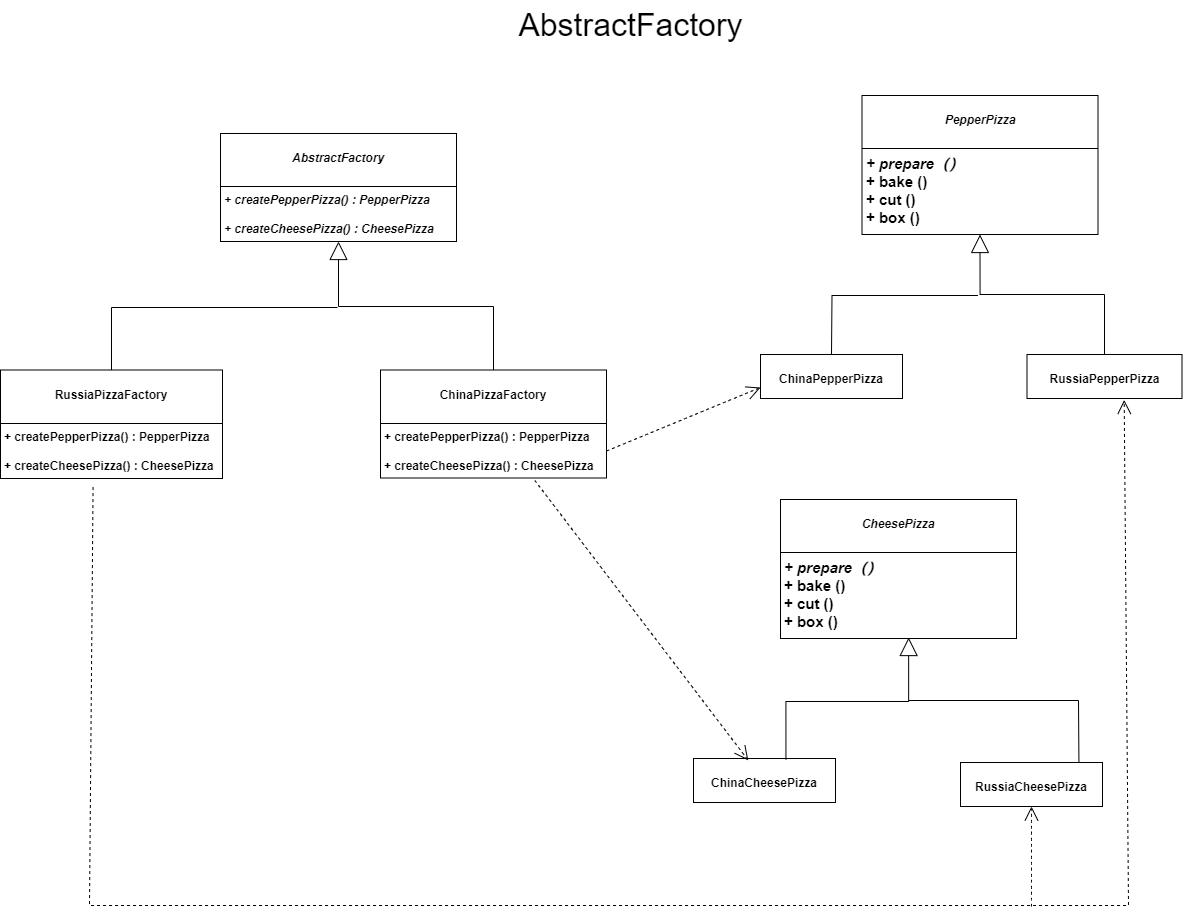

The diagram above was exported from draw.io. Its source (the exported page's mxGraphModel, read from the mxfile embedded in the PNG):
<mxGraphModel dx="1514" dy="1391" grid="0" gridSize="10" guides="1" tooltips="1" connect="1" arrows="1" fold="1" page="0" pageScale="1" pageWidth="1200" pageHeight="1600" math="0" shadow="0">
  <root>
    <mxCell id="0" />
    <mxCell id="1" parent="0" />
    <mxCell id="2Q98ZEr2PFvZ674OMCNw-1" value="&lt;font style=&quot;font-size: 32px;&quot;&gt;AbstractFactory&lt;/font&gt;" style="text;html=1;align=center;verticalAlign=middle;resizable=0;points=[];autosize=1;strokeColor=none;fillColor=none;fontSize=16;" parent="1" vertex="1">
      <mxGeometry x="226" y="-677" width="242" height="50" as="geometry" />
    </mxCell>
    <mxCell id="2Q98ZEr2PFvZ674OMCNw-2" value="&lt;p style=&quot;margin:0px;margin-top:4px;text-align:center;&quot;&gt;&lt;b&gt;&lt;i&gt;&lt;br&gt;AbstractFactory&lt;/i&gt;&lt;/b&gt;&lt;/p&gt;&lt;p style=&quot;margin:0px;margin-left:4px;&quot;&gt;&lt;b&gt;&lt;i&gt;&lt;br&gt;&lt;/i&gt;&lt;/b&gt;&lt;/p&gt;&lt;hr size=&quot;1&quot; style=&quot;border-style:solid;&quot;&gt;&lt;p style=&quot;margin:0px;margin-left:4px;&quot;&gt;&lt;b&gt;&lt;i&gt;+ createPepperPizza() : PepperPizza&lt;br&gt;&lt;/i&gt;&lt;/b&gt;&lt;/p&gt;&lt;p style=&quot;margin:0px;margin-left:4px;&quot;&gt;&lt;b&gt;&lt;i&gt;&lt;br&gt;&lt;/i&gt;&lt;/b&gt;&lt;/p&gt;&lt;p style=&quot;margin:0px;margin-left:4px;&quot;&gt;&lt;b&gt;&lt;i&gt;+ createCheesePizza() : CheesePizza&lt;/i&gt;&lt;/b&gt;&lt;/p&gt;" style="verticalAlign=top;align=left;overflow=fill;html=1;whiteSpace=wrap;" parent="1" vertex="1">
      <mxGeometry x="-63" y="-544" width="236" height="108" as="geometry" />
    </mxCell>
    <mxCell id="2Q98ZEr2PFvZ674OMCNw-3" value="&lt;p style=&quot;margin:0px;margin-top:4px;text-align:center;&quot;&gt;&lt;b&gt;&lt;br&gt;RussiaPizzaFactory&lt;/b&gt;&lt;/p&gt;&lt;p style=&quot;margin:0px;margin-left:4px;&quot;&gt;&lt;b&gt;&lt;br&gt;&lt;/b&gt;&lt;/p&gt;&lt;hr size=&quot;1&quot; style=&quot;border-style:solid;&quot;&gt;&lt;p style=&quot;margin:0px;margin-left:4px;&quot;&gt;&lt;b&gt;+ createPepperPizza() : PepperPizza&lt;br&gt;&lt;/b&gt;&lt;/p&gt;&lt;p style=&quot;margin:0px;margin-left:4px;&quot;&gt;&lt;b&gt;&lt;br&gt;&lt;/b&gt;&lt;/p&gt;&lt;p style=&quot;margin:0px;margin-left:4px;&quot;&gt;&lt;b&gt;+ createCheesePizza() : CheesePizza&lt;/b&gt;&lt;/p&gt;" style="verticalAlign=top;align=left;overflow=fill;html=1;whiteSpace=wrap;" parent="1" vertex="1">
      <mxGeometry x="-283" y="-307.5" width="222" height="108.5" as="geometry" />
    </mxCell>
    <mxCell id="2Q98ZEr2PFvZ674OMCNw-4" value="&lt;p style=&quot;margin:0px;margin-top:4px;text-align:center;&quot;&gt;&lt;b&gt;&lt;br&gt;ChinaPizzaFactory&lt;/b&gt;&lt;/p&gt;&lt;p style=&quot;margin:0px;margin-left:4px;&quot;&gt;&lt;b&gt;&lt;br&gt;&lt;/b&gt;&lt;/p&gt;&lt;hr size=&quot;1&quot; style=&quot;border-style:solid;&quot;&gt;&lt;p style=&quot;margin:0px;margin-left:4px;&quot;&gt;&lt;b&gt;+ createPepperPizza() : PepperPizza&lt;br&gt;&lt;/b&gt;&lt;/p&gt;&lt;p style=&quot;margin:0px;margin-left:4px;&quot;&gt;&lt;b&gt;&lt;br&gt;&lt;/b&gt;&lt;/p&gt;&lt;p style=&quot;margin:0px;margin-left:4px;&quot;&gt;&lt;b&gt;+ createCheesePizza() : CheesePizza&lt;/b&gt;&lt;/p&gt;" style="verticalAlign=top;align=left;overflow=fill;html=1;whiteSpace=wrap;" parent="1" vertex="1">
      <mxGeometry x="97" y="-307.5" width="226" height="108" as="geometry" />
    </mxCell>
    <mxCell id="2Q98ZEr2PFvZ674OMCNw-5" value="&lt;p style=&quot;margin:0px;margin-top:4px;text-align:center;&quot;&gt;&lt;b&gt;&lt;i&gt;&lt;br&gt;PepperPizza&lt;/i&gt;&lt;/b&gt;&lt;/p&gt;&lt;p style=&quot;margin:0px;margin-left:4px;&quot;&gt;&lt;b&gt;&lt;i&gt;&lt;br&gt;&lt;/i&gt;&lt;/b&gt;&lt;/p&gt;&lt;hr size=&quot;1&quot; style=&quot;border-style:solid;&quot;&gt;&lt;p style=&quot;margin: 0px 0px 0px 4px; font-size: 15px;&quot;&gt;&lt;font style=&quot;font-size: 15px;&quot;&gt;&lt;b&gt;&lt;i&gt;+ prepare（）&lt;/i&gt;&lt;/b&gt;&lt;/font&gt;&lt;/p&gt;&lt;p style=&quot;margin: 0px 0px 0px 4px; font-size: 15px;&quot;&gt;&lt;font style=&quot;font-size: 15px;&quot;&gt;&lt;b&gt;+ bake ()&lt;/b&gt;&lt;/font&gt;&lt;/p&gt;&lt;p style=&quot;margin: 0px 0px 0px 4px; font-size: 15px;&quot;&gt;&lt;font style=&quot;font-size: 15px;&quot;&gt;&lt;b&gt;+ cut ()&lt;/b&gt;&lt;/font&gt;&lt;/p&gt;&lt;p style=&quot;margin: 0px 0px 0px 4px; font-size: 15px;&quot;&gt;&lt;font style=&quot;font-size: 15px;&quot;&gt;&lt;b&gt;+ box ()&lt;/b&gt;&lt;/font&gt;&lt;/p&gt;&lt;p style=&quot;margin:0px;margin-left:4px;&quot;&gt;&lt;br&gt;&lt;/p&gt;" style="verticalAlign=top;align=left;overflow=fill;html=1;whiteSpace=wrap;" parent="1" vertex="1">
      <mxGeometry x="578.5" y="-582" width="236" height="139" as="geometry" />
    </mxCell>
    <mxCell id="2Q98ZEr2PFvZ674OMCNw-6" value="&lt;p style=&quot;margin:0px;margin-top:4px;text-align:center;&quot;&gt;&lt;b&gt;&lt;br&gt;ChinaPepperPizza&lt;/b&gt;&lt;/p&gt;&lt;p style=&quot;margin:0px;margin-left:4px;&quot;&gt;&lt;b&gt;&lt;br&gt;&lt;/b&gt;&lt;/p&gt;&lt;hr size=&quot;1&quot; style=&quot;border-style:solid;&quot;&gt;&lt;p style=&quot;margin:0px;margin-left:4px;&quot;&gt;&lt;br&gt;&lt;/p&gt;" style="verticalAlign=top;align=left;overflow=fill;html=1;whiteSpace=wrap;" parent="1" vertex="1">
      <mxGeometry x="477" y="-323" width="142" height="44" as="geometry" />
    </mxCell>
    <mxCell id="2Q98ZEr2PFvZ674OMCNw-7" value="&lt;p style=&quot;margin:0px;margin-top:4px;text-align:center;&quot;&gt;&lt;b&gt;&lt;br&gt;RussiaPepperPizza&lt;/b&gt;&lt;/p&gt;&lt;p style=&quot;margin:0px;margin-left:4px;&quot;&gt;&lt;b&gt;&lt;br&gt;&lt;/b&gt;&lt;/p&gt;&lt;hr size=&quot;1&quot; style=&quot;border-style:solid;&quot;&gt;&lt;p style=&quot;margin:0px;margin-left:4px;&quot;&gt;&lt;br&gt;&lt;/p&gt;" style="verticalAlign=top;align=left;overflow=fill;html=1;whiteSpace=wrap;" parent="1" vertex="1">
      <mxGeometry x="743.5" y="-323" width="155" height="44" as="geometry" />
    </mxCell>
    <mxCell id="2Q98ZEr2PFvZ674OMCNw-8" value="&lt;p style=&quot;margin:0px;margin-top:4px;text-align:center;&quot;&gt;&lt;b&gt;&lt;br&gt;ChinaCheesePizza&lt;/b&gt;&lt;/p&gt;&lt;p style=&quot;margin:0px;margin-left:4px;&quot;&gt;&lt;b&gt;&lt;br&gt;&lt;/b&gt;&lt;/p&gt;&lt;hr size=&quot;1&quot; style=&quot;border-style:solid;&quot;&gt;&lt;p style=&quot;margin:0px;margin-left:4px;&quot;&gt;&lt;br&gt;&lt;/p&gt;" style="verticalAlign=top;align=left;overflow=fill;html=1;whiteSpace=wrap;" parent="1" vertex="1">
      <mxGeometry x="410" y="81" width="142" height="44" as="geometry" />
    </mxCell>
    <mxCell id="2Q98ZEr2PFvZ674OMCNw-9" value="&lt;p style=&quot;margin:0px;margin-top:4px;text-align:center;&quot;&gt;&lt;b&gt;&lt;br&gt;RussiaCheesePizza&lt;/b&gt;&lt;/p&gt;&lt;p style=&quot;margin:0px;margin-left:4px;&quot;&gt;&lt;b&gt;&lt;br&gt;&lt;/b&gt;&lt;/p&gt;&lt;hr size=&quot;1&quot; style=&quot;border-style:solid;&quot;&gt;&lt;p style=&quot;margin:0px;margin-left:4px;&quot;&gt;&lt;br&gt;&lt;/p&gt;" style="verticalAlign=top;align=left;overflow=fill;html=1;whiteSpace=wrap;" parent="1" vertex="1">
      <mxGeometry x="677" y="85" width="142" height="44" as="geometry" />
    </mxCell>
    <mxCell id="2Q98ZEr2PFvZ674OMCNw-10" value="" style="endArrow=block;endSize=16;endFill=0;html=1;rounded=0;fontSize=12;entryX=0.5;entryY=1;entryDx=0;entryDy=0;exitX=0.5;exitY=0;exitDx=0;exitDy=0;edgeStyle=orthogonalEdgeStyle;" parent="1" source="2Q98ZEr2PFvZ674OMCNw-4" target="2Q98ZEr2PFvZ674OMCNw-2" edge="1">
      <mxGeometry x="0.1625" y="102" width="160" relative="1" as="geometry">
        <mxPoint x="-83" y="-125" as="sourcePoint" />
        <mxPoint x="77" y="-125" as="targetPoint" />
        <Array as="points">
          <mxPoint x="210" y="-371" />
          <mxPoint x="55" y="-371" />
        </Array>
        <mxPoint as="offset" />
      </mxGeometry>
    </mxCell>
    <mxCell id="2Q98ZEr2PFvZ674OMCNw-11" value="" style="endArrow=none;html=1;rounded=0;fontSize=12;startSize=8;endSize=8;curved=0;exitX=0.5;exitY=0;exitDx=0;exitDy=0;" parent="1" source="2Q98ZEr2PFvZ674OMCNw-3" edge="1">
      <mxGeometry width="50" height="50" relative="1" as="geometry">
        <mxPoint x="-257" y="-352" as="sourcePoint" />
        <mxPoint x="54" y="-370" as="targetPoint" />
        <Array as="points">
          <mxPoint x="-172" y="-370" />
        </Array>
      </mxGeometry>
    </mxCell>
    <mxCell id="2Q98ZEr2PFvZ674OMCNw-12" value="&lt;p style=&quot;margin:0px;margin-top:4px;text-align:center;&quot;&gt;&lt;b&gt;&lt;i&gt;&lt;br&gt;CheesePizza&lt;/i&gt;&lt;/b&gt;&lt;/p&gt;&lt;p style=&quot;margin:0px;margin-left:4px;&quot;&gt;&lt;b&gt;&lt;i&gt;&lt;br&gt;&lt;/i&gt;&lt;/b&gt;&lt;/p&gt;&lt;hr size=&quot;1&quot; style=&quot;border-style:solid;&quot;&gt;&lt;p style=&quot;margin: 0px 0px 0px 4px; font-size: 15px;&quot;&gt;&lt;font style=&quot;font-size: 15px;&quot;&gt;&lt;b&gt;&lt;i&gt;+ prepare（）&lt;/i&gt;&lt;/b&gt;&lt;/font&gt;&lt;/p&gt;&lt;p style=&quot;margin: 0px 0px 0px 4px; font-size: 15px;&quot;&gt;&lt;font style=&quot;font-size: 15px;&quot;&gt;&lt;b&gt;+ bake ()&lt;/b&gt;&lt;/font&gt;&lt;/p&gt;&lt;p style=&quot;margin: 0px 0px 0px 4px; font-size: 15px;&quot;&gt;&lt;font style=&quot;font-size: 15px;&quot;&gt;&lt;b&gt;+ cut ()&lt;/b&gt;&lt;/font&gt;&lt;/p&gt;&lt;p style=&quot;margin: 0px 0px 0px 4px; font-size: 15px;&quot;&gt;&lt;font style=&quot;font-size: 15px;&quot;&gt;&lt;b&gt;+ box ()&lt;/b&gt;&lt;/font&gt;&lt;/p&gt;&lt;p style=&quot;margin:0px;margin-left:4px;&quot;&gt;&lt;br&gt;&lt;/p&gt;" style="verticalAlign=top;align=left;overflow=fill;html=1;whiteSpace=wrap;" parent="1" vertex="1">
      <mxGeometry x="497" y="-178" width="236" height="139" as="geometry" />
    </mxCell>
    <mxCell id="2Q98ZEr2PFvZ674OMCNw-13" value="" style="endArrow=block;endSize=16;endFill=0;html=1;rounded=0;fontSize=12;entryX=0.5;entryY=1;entryDx=0;entryDy=0;exitX=0.5;exitY=0;exitDx=0;exitDy=0;edgeStyle=orthogonalEdgeStyle;" parent="1" source="2Q98ZEr2PFvZ674OMCNw-7" target="2Q98ZEr2PFvZ674OMCNw-5" edge="1">
      <mxGeometry x="-0.0125" y="64" width="160" relative="1" as="geometry">
        <mxPoint x="608.5" y="-95" as="sourcePoint" />
        <mxPoint x="768.5" y="-95" as="targetPoint" />
        <mxPoint as="offset" />
      </mxGeometry>
    </mxCell>
    <mxCell id="2Q98ZEr2PFvZ674OMCNw-14" value="" style="endArrow=none;html=1;rounded=0;fontSize=12;startSize=8;endSize=8;curved=0;exitX=0.5;exitY=0;exitDx=0;exitDy=0;" parent="1" source="2Q98ZEr2PFvZ674OMCNw-6" edge="1">
      <mxGeometry width="50" height="50" relative="1" as="geometry">
        <mxPoint x="516.5" y="-107" as="sourcePoint" />
        <mxPoint x="694.5" y="-382" as="targetPoint" />
        <Array as="points">
          <mxPoint x="548.5" y="-382" />
        </Array>
      </mxGeometry>
    </mxCell>
    <mxCell id="2Q98ZEr2PFvZ674OMCNw-15" value="" style="endArrow=block;endSize=16;endFill=0;html=1;rounded=0;fontSize=12;entryX=0.543;entryY=0.993;entryDx=0;entryDy=0;entryPerimeter=0;exitX=0.651;exitY=0.021;exitDx=0;exitDy=0;exitPerimeter=0;edgeStyle=orthogonalEdgeStyle;" parent="1" source="2Q98ZEr2PFvZ674OMCNw-8" target="2Q98ZEr2PFvZ674OMCNw-12" edge="1">
      <mxGeometry x="-0.25" y="98" width="160" relative="1" as="geometry">
        <mxPoint x="445" y="175" as="sourcePoint" />
        <mxPoint x="605" y="175" as="targetPoint" />
        <Array as="points">
          <mxPoint x="502" y="24" />
          <mxPoint x="625" y="24" />
        </Array>
        <mxPoint as="offset" />
      </mxGeometry>
    </mxCell>
    <mxCell id="2Q98ZEr2PFvZ674OMCNw-16" value="" style="endArrow=none;html=1;rounded=0;fontSize=12;startSize=8;endSize=8;curved=0;entryX=0.834;entryY=-0.001;entryDx=0;entryDy=0;entryPerimeter=0;" parent="1" target="2Q98ZEr2PFvZ674OMCNw-9" edge="1">
      <mxGeometry width="50" height="50" relative="1" as="geometry">
        <mxPoint x="625" y="23" as="sourcePoint" />
        <mxPoint x="723" y="205" as="targetPoint" />
        <Array as="points">
          <mxPoint x="795" y="23" />
        </Array>
      </mxGeometry>
    </mxCell>
    <mxCell id="2Q98ZEr2PFvZ674OMCNw-17" value="" style="endArrow=open;endSize=12;dashed=1;html=1;rounded=0;fontSize=12;curved=1;entryX=0;entryY=0.75;entryDx=0;entryDy=0;exitX=1;exitY=0.75;exitDx=0;exitDy=0;" parent="1" source="2Q98ZEr2PFvZ674OMCNw-4" target="2Q98ZEr2PFvZ674OMCNw-6" edge="1">
      <mxGeometry x="0.0875" y="108" width="160" relative="1" as="geometry">
        <mxPoint x="-205" y="128" as="sourcePoint" />
        <mxPoint x="-45" y="128" as="targetPoint" />
        <mxPoint as="offset" />
      </mxGeometry>
    </mxCell>
    <mxCell id="2Q98ZEr2PFvZ674OMCNw-18" value="" style="endArrow=open;endSize=12;dashed=1;html=1;rounded=0;fontSize=12;curved=1;entryX=0.386;entryY=0.044;entryDx=0;entryDy=0;exitX=0.683;exitY=1.023;exitDx=0;exitDy=0;entryPerimeter=0;exitPerimeter=0;" parent="1" source="2Q98ZEr2PFvZ674OMCNw-4" target="2Q98ZEr2PFvZ674OMCNw-8" edge="1">
      <mxGeometry x="0.0875" y="108" width="160" relative="1" as="geometry">
        <mxPoint x="220" y="-8" as="sourcePoint" />
        <mxPoint x="374" y="-72" as="targetPoint" />
        <mxPoint as="offset" />
      </mxGeometry>
    </mxCell>
    <mxCell id="2Q98ZEr2PFvZ674OMCNw-19" value="" style="endArrow=open;endSize=12;dashed=1;html=1;rounded=0;fontSize=12;curved=0;exitX=0.417;exitY=1.079;exitDx=0;exitDy=0;exitPerimeter=0;entryX=0.627;entryY=1.033;entryDx=0;entryDy=0;entryPerimeter=0;" parent="1" source="2Q98ZEr2PFvZ674OMCNw-3" target="2Q98ZEr2PFvZ674OMCNw-7" edge="1">
      <mxGeometry x="0.0125" y="-95" width="160" relative="1" as="geometry">
        <mxPoint x="-82" y="160" as="sourcePoint" />
        <mxPoint x="892" y="229" as="targetPoint" />
        <Array as="points">
          <mxPoint x="-194" y="228" />
          <mxPoint x="845" y="228" />
        </Array>
        <mxPoint as="offset" />
      </mxGeometry>
    </mxCell>
    <mxCell id="2Q98ZEr2PFvZ674OMCNw-20" value="" style="endArrow=open;endSize=12;dashed=1;html=1;rounded=0;fontSize=12;curved=1;" parent="1" target="2Q98ZEr2PFvZ674OMCNw-9" edge="1">
      <mxGeometry x="-0.05" y="-124" width="160" relative="1" as="geometry">
        <mxPoint x="748" y="229" as="sourcePoint" />
        <mxPoint x="578" y="361" as="targetPoint" />
        <mxPoint x="-1" as="offset" />
      </mxGeometry>
    </mxCell>
  </root>
</mxGraphModel>